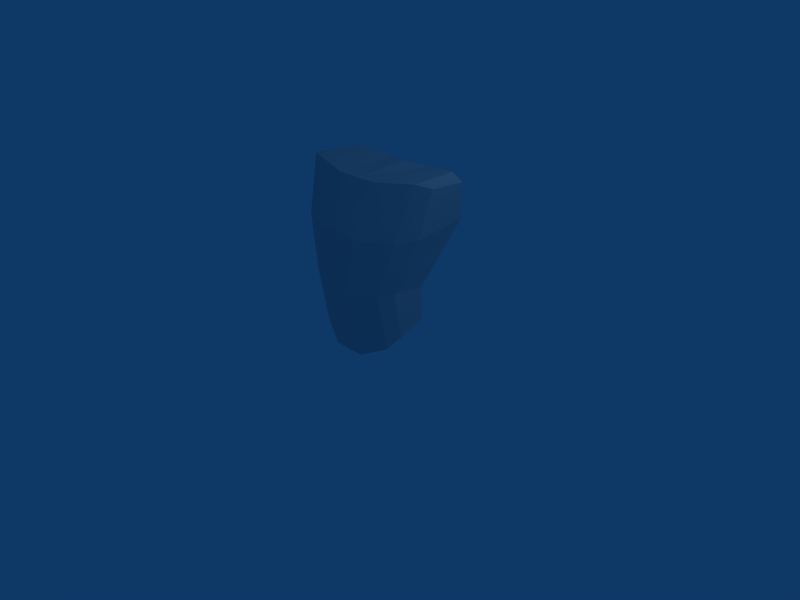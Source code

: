 # Source: torax.blend  (saved by Blender 2.49.2; exported with 4.5.12 LTS)
import bpy
from mathutils import Matrix  # noqa: F401  (used for matrix-valued properties, if any)

bpy.ops.wm.read_factory_settings(use_empty=True)
scene = bpy.context.scene
scene.name = 'Scene'

# ---- collections
col_collection_1 = bpy.data.collections.new('Collection 1'); scene.collection.children.link(col_collection_1)

# ---- materials (node trees are filled in below, after node groups)
mat_material = bpy.data.materials.new('Material')
mat_material.alpha_threshold = 0.0
mat_material.roughness = 0.5
mat_material.line_color = (0.0, 0.0, 0.0, 1.0)

# ---- material node trees

# ---- world
world_world = bpy.data.worlds.new('World'); scene.world = world_world
world_world.color = (0.05656, 0.2208, 0.4)
world_world.use_sun_shadow = False
world_world.sun_shadow_jitter_overblur = 0.0
world_world.cycles.sampling_method = 'MANUAL'
world_world.cycles.sample_map_resolution = 256

# ---- cameras
cam_camera = bpy.data.cameras.new('Camera')
cam_camera.passepartout_alpha = 0.2
cam_camera.clip_end = 100.0
cam_camera.lens = 35.0
cam_camera.ortho_scale = 7.314
cam_camera.show_passepartout = False
cam_camera.show_safe_areas = True
cam_camera.dof.focus_distance = 0.0
cam_camera.dof.aperture_fstop = 128.0

# ---- lights
light_spot = bpy.data.lights.new('Spot', 'POINT')
light_spot.transmission_factor = 0.0
light_spot.cutoff_distance = 30.0
light_spot.energy = 100.0
light_spot.shadow_buffer_clip_start = 1.001
light_spot.shadow_soft_size = 1.0
light_spot.shadow_maximum_resolution = 0.006
light_spot.use_absolute_resolution = True
light_spot.cycles.use_multiple_importance_sampling = False

# ---- meshes
me_cube = bpy.data.meshes.new('Cube')
me_cube.from_pydata([(0.7528, 0.1797, 0.3163), (0.7528, -0.2157, 0.1988), (0.7422, 0.1706, 0.8177), (0.7422, -0.3262, 0.8778), (0.0, 0.2756, 0.3068), (0.0, -0.5256, -0.1645), (0.0, 0.2756, 0.7813), (0.0, -0.7058, 0.8145), (0.0, -0.6581, 1.668), (0.0, 0.5869, 1.91), (1.043, -0.177, 1.674), (1.043, 0.6074, 1.766), (1.151, 0.4961, 2.307), (1.151, -0.03303, 2.337), (0.0, 0.543, 2.344), (0.0, -0.2679, 2.284), (0.6273, 0.2745, 0.2982), (0.2509, 0.3694, 0.28), (0.6273, -0.3706, 0.01716), (0.2509, -0.5256, -0.1645), (0.6185, 0.27, 0.8072), (0.2474, 0.3694, 0.7756), (0.6185, -0.516, 0.8672), (0.2474, -0.7058, 0.8356), (0.3212, -0.6581, 1.619), (0.8428, -0.4175, 1.622), (0.3316, 0.7085, 1.82), (0.8428, 0.6564, 1.764), (0.9489, 0.5195, 2.392), (0.3601, 0.6646, 2.314), (0.9489, -0.1505, 2.377), (0.3493, -0.2679, 2.295)], [], [(0, 2, 3, 1), (3, 2, 11, 10), (10, 11, 12, 13), (4, 17, 19, 5), (17, 16, 18, 19), (16, 0, 1, 18), (3, 22, 18, 1), (22, 23, 19, 18), (23, 7, 5, 19), (0, 16, 20, 2), (16, 17, 21, 20), (17, 4, 6, 21), (7, 23, 24, 8), (23, 22, 25, 24), (22, 3, 10, 25), (2, 20, 27, 11), (20, 21, 26, 27), (21, 6, 9, 26), (11, 27, 28, 12), (27, 26, 29, 28), (26, 9, 14, 29), (8, 24, 31, 15), (24, 25, 30, 31), (25, 10, 13, 30), (12, 28, 30, 13), (28, 29, 31, 30), (29, 14, 15, 31)])
me_cube.materials.append(mat_material)
me_cube.use_remesh_preserve_volume = False
me_cube.use_remesh_preserve_attributes = False
me_cube.use_mirror_vertex_groups = False
me_cube.update()

# ---- objects
ob_cube = bpy.data.objects.new('Cube', me_cube)
ob_lamp = bpy.data.objects.new('Lamp', light_spot)
ob_camera = bpy.data.objects.new('Camera', cam_camera)

# ---- transforms, parenting, visibility, modifiers, constraints
ob_cube.location = (0.0, 0.0, 0.0)
ob_cube.lock_rotations_4d = False
ob_cube.empty_display_type = 'ARROWS'
ob_cube.color = (0.0, 0.0, 0.0, 1.0)
ob_cube.lineart.crease_threshold = 0.0
_m = ob_cube.modifiers.new('Mirror', 'MIRROR')
_m.use_clip = True
ob_lamp.location = (4.076, 1.005, 5.904)
ob_lamp.rotation_euler = (0.6503, 0.05522, 1.866)
ob_lamp.lock_rotations_4d = False
ob_lamp.empty_display_type = 'ARROWS'
ob_lamp.color = (0.0, 0.0, 0.0, 0.0)
ob_lamp.lineart.crease_threshold = 0.0
ob_camera.location = (7.481, -6.508, 5.344)
ob_camera.rotation_euler = (1.109, 0.01082, 0.8149)
ob_camera.lock_rotations_4d = False
ob_camera.empty_display_type = 'ARROWS'
ob_camera.color = (0.0, 0.0, 0.0, 0.0)
ob_camera.display_type = 'WIRE'
ob_camera.lineart.crease_threshold = 0.0

# ---- collection membership
col_collection_1.objects.link(ob_cube)
col_collection_1.objects.link(ob_lamp)
col_collection_1.objects.link(ob_camera)

# ---- scene / render settings (as saved in the file)
scene.camera = ob_camera
scene.frame_start = 1; scene.frame_end = 250; scene.frame_set(1)
scene.render.engine = 'BLENDER_EEVEE_NEXT'
scene.render.image_settings.file_format = 'JPEG'
scene.render.image_settings.color_mode = 'RGB'
scene.render.image_settings.compression = 90
scene.render.resolution_x = 800
scene.render.resolution_y = 600
scene.render.pixel_aspect_x = 100.0
scene.render.pixel_aspect_y = 100.0
scene.render.fps = 25
scene.render.dither_intensity = 0.0
scene.render.use_compositing = False
scene.render.use_sequencer = False
scene.render.bake_margin = 2
scene.render.bake_bias = 0.0
scene.render.use_stamp_time = False
scene.render.use_stamp_date = False
scene.render.use_stamp_frame = False
scene.render.use_stamp_camera = False
scene.render.use_stamp_scene = False
scene.render.use_stamp_filename = False
scene.render.use_stamp_render_time = False
scene.render.stamp_font_size = 0
scene.cycles.use_denoising = False
scene.cycles.samples = 10
scene.cycles.sampling_pattern = 'TABULATED_SOBOL'
scene.cycles.light_sampling_threshold = 0.0
scene.cycles.use_adaptive_sampling = False
scene.cycles.use_light_tree = False
scene.cycles.blur_glossy = 0.0
scene.cycles.volume_bounces = 1
scene.cycles.pixel_filter_type = 'GAUSSIAN'
scene.cycles.sample_clamp_indirect = 0.0
scene.view_settings.view_transform = 'Raw'
bpy.context.view_layer.update()
